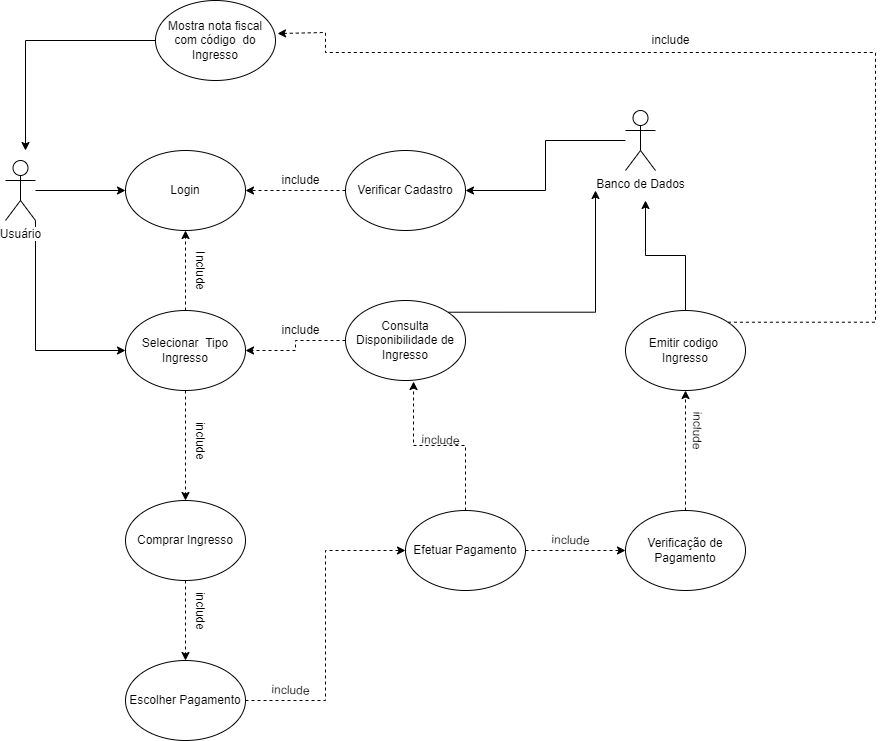

The diagram above was exported from draw.io. Its source (the exported page's mxGraphModel, read from the mxfile embedded in the PNG):
<mxGraphModel dx="1381" dy="1925" grid="1" gridSize="10" guides="1" tooltips="1" connect="1" arrows="1" fold="1" page="1" pageScale="1" pageWidth="827" pageHeight="1169" math="0" shadow="0">
  <root>
    <mxCell id="0" />
    <mxCell id="1" parent="0" />
    <mxCell id="F_QL4Z9XkIRvThwvrkWw-3" style="edgeStyle=orthogonalEdgeStyle;rounded=0;orthogonalLoop=1;jettySize=auto;html=1;entryX=0;entryY=0.5;entryDx=0;entryDy=0;" edge="1" parent="1" source="F_QL4Z9XkIRvThwvrkWw-1" target="F_QL4Z9XkIRvThwvrkWw-2">
      <mxGeometry relative="1" as="geometry" />
    </mxCell>
    <mxCell id="F_QL4Z9XkIRvThwvrkWw-9" style="edgeStyle=orthogonalEdgeStyle;rounded=0;orthogonalLoop=1;jettySize=auto;html=1;entryX=0;entryY=0.5;entryDx=0;entryDy=0;exitX=1;exitY=1;exitDx=0;exitDy=0;exitPerimeter=0;" edge="1" parent="1" source="F_QL4Z9XkIRvThwvrkWw-1" target="F_QL4Z9XkIRvThwvrkWw-7">
      <mxGeometry relative="1" as="geometry" />
    </mxCell>
    <mxCell id="F_QL4Z9XkIRvThwvrkWw-1" value="Usuário&lt;br&gt;" style="shape=umlActor;verticalLabelPosition=bottom;labelBackgroundColor=#ffffff;verticalAlign=top;html=1;" vertex="1" parent="1">
      <mxGeometry x="110" y="110" width="30" height="60" as="geometry" />
    </mxCell>
    <mxCell id="F_QL4Z9XkIRvThwvrkWw-2" value="Login" style="ellipse;whiteSpace=wrap;html=1;" vertex="1" parent="1">
      <mxGeometry x="230" y="100" width="120" height="80" as="geometry" />
    </mxCell>
    <mxCell id="F_QL4Z9XkIRvThwvrkWw-8" style="edgeStyle=orthogonalEdgeStyle;rounded=0;orthogonalLoop=1;jettySize=auto;html=1;exitX=0;exitY=0.5;exitDx=0;exitDy=0;entryX=1;entryY=0.5;entryDx=0;entryDy=0;dashed=1;" edge="1" parent="1" source="F_QL4Z9XkIRvThwvrkWw-4" target="F_QL4Z9XkIRvThwvrkWw-2">
      <mxGeometry relative="1" as="geometry" />
    </mxCell>
    <mxCell id="F_QL4Z9XkIRvThwvrkWw-4" value="Verificar Cadastro" style="ellipse;whiteSpace=wrap;html=1;" vertex="1" parent="1">
      <mxGeometry x="450" y="100" width="120" height="80" as="geometry" />
    </mxCell>
    <mxCell id="F_QL4Z9XkIRvThwvrkWw-6" value="include" style="text;html=1;align=center;verticalAlign=middle;resizable=0;points=[];autosize=1;" vertex="1" parent="1">
      <mxGeometry x="380" y="120" width="50" height="20" as="geometry" />
    </mxCell>
    <mxCell id="F_QL4Z9XkIRvThwvrkWw-12" style="edgeStyle=orthogonalEdgeStyle;rounded=0;orthogonalLoop=1;jettySize=auto;html=1;exitX=0.5;exitY=0;exitDx=0;exitDy=0;entryX=0.5;entryY=1;entryDx=0;entryDy=0;dashed=1;" edge="1" parent="1" source="F_QL4Z9XkIRvThwvrkWw-7" target="F_QL4Z9XkIRvThwvrkWw-2">
      <mxGeometry relative="1" as="geometry" />
    </mxCell>
    <mxCell id="F_QL4Z9XkIRvThwvrkWw-16" style="edgeStyle=orthogonalEdgeStyle;rounded=0;orthogonalLoop=1;jettySize=auto;html=1;exitX=0.5;exitY=1;exitDx=0;exitDy=0;entryX=0.5;entryY=0;entryDx=0;entryDy=0;dashed=1;" edge="1" parent="1" source="F_QL4Z9XkIRvThwvrkWw-7" target="F_QL4Z9XkIRvThwvrkWw-15">
      <mxGeometry relative="1" as="geometry" />
    </mxCell>
    <mxCell id="F_QL4Z9XkIRvThwvrkWw-7" value="Selecionar&amp;nbsp; Tipo Ingresso" style="ellipse;whiteSpace=wrap;html=1;" vertex="1" parent="1">
      <mxGeometry x="230" y="260" width="120" height="80" as="geometry" />
    </mxCell>
    <mxCell id="F_QL4Z9XkIRvThwvrkWw-11" style="edgeStyle=orthogonalEdgeStyle;rounded=0;orthogonalLoop=1;jettySize=auto;html=1;entryX=1;entryY=0.5;entryDx=0;entryDy=0;dashed=1;" edge="1" parent="1" source="F_QL4Z9XkIRvThwvrkWw-10" target="F_QL4Z9XkIRvThwvrkWw-7">
      <mxGeometry relative="1" as="geometry" />
    </mxCell>
    <mxCell id="F_QL4Z9XkIRvThwvrkWw-39" style="edgeStyle=orthogonalEdgeStyle;rounded=0;orthogonalLoop=1;jettySize=auto;html=1;exitX=1;exitY=0;exitDx=0;exitDy=0;" edge="1" parent="1" source="F_QL4Z9XkIRvThwvrkWw-10">
      <mxGeometry relative="1" as="geometry">
        <mxPoint x="700" y="140" as="targetPoint" />
      </mxGeometry>
    </mxCell>
    <mxCell id="F_QL4Z9XkIRvThwvrkWw-10" value="Consulta Disponibilidade de Ingresso" style="ellipse;whiteSpace=wrap;html=1;" vertex="1" parent="1">
      <mxGeometry x="450" y="250" width="120" height="80" as="geometry" />
    </mxCell>
    <mxCell id="F_QL4Z9XkIRvThwvrkWw-13" value="include" style="text;html=1;align=center;verticalAlign=middle;resizable=0;points=[];autosize=1;" vertex="1" parent="1">
      <mxGeometry x="380" y="270" width="50" height="20" as="geometry" />
    </mxCell>
    <mxCell id="F_QL4Z9XkIRvThwvrkWw-14" value="Include" style="text;html=1;align=center;verticalAlign=middle;resizable=0;points=[];autosize=1;rotation=90;" vertex="1" parent="1">
      <mxGeometry x="280" y="210" width="50" height="20" as="geometry" />
    </mxCell>
    <mxCell id="F_QL4Z9XkIRvThwvrkWw-23" style="edgeStyle=orthogonalEdgeStyle;rounded=0;orthogonalLoop=1;jettySize=auto;html=1;exitX=0.5;exitY=1;exitDx=0;exitDy=0;entryX=0.5;entryY=0;entryDx=0;entryDy=0;dashed=1;" edge="1" parent="1" source="F_QL4Z9XkIRvThwvrkWw-15" target="F_QL4Z9XkIRvThwvrkWw-20">
      <mxGeometry relative="1" as="geometry" />
    </mxCell>
    <mxCell id="F_QL4Z9XkIRvThwvrkWw-15" value="Comprar Ingresso" style="ellipse;whiteSpace=wrap;html=1;" vertex="1" parent="1">
      <mxGeometry x="230" y="450" width="120" height="80" as="geometry" />
    </mxCell>
    <mxCell id="F_QL4Z9XkIRvThwvrkWw-26" style="edgeStyle=orthogonalEdgeStyle;rounded=0;orthogonalLoop=1;jettySize=auto;html=1;entryX=0.567;entryY=1.013;entryDx=0;entryDy=0;entryPerimeter=0;dashed=1;" edge="1" parent="1" source="F_QL4Z9XkIRvThwvrkWw-17" target="F_QL4Z9XkIRvThwvrkWw-10">
      <mxGeometry relative="1" as="geometry" />
    </mxCell>
    <mxCell id="F_QL4Z9XkIRvThwvrkWw-30" style="edgeStyle=orthogonalEdgeStyle;rounded=0;orthogonalLoop=1;jettySize=auto;html=1;exitX=1;exitY=0.5;exitDx=0;exitDy=0;dashed=1;" edge="1" parent="1" source="F_QL4Z9XkIRvThwvrkWw-17" target="F_QL4Z9XkIRvThwvrkWw-29">
      <mxGeometry relative="1" as="geometry" />
    </mxCell>
    <mxCell id="F_QL4Z9XkIRvThwvrkWw-17" value="Efetuar Pagamento" style="ellipse;whiteSpace=wrap;html=1;" vertex="1" parent="1">
      <mxGeometry x="510" y="460" width="120" height="80" as="geometry" />
    </mxCell>
    <mxCell id="F_QL4Z9XkIRvThwvrkWw-19" value="include" style="text;html=1;align=center;verticalAlign=middle;resizable=0;points=[];autosize=1;rotation=90;" vertex="1" parent="1">
      <mxGeometry x="280" y="550" width="50" height="20" as="geometry" />
    </mxCell>
    <mxCell id="F_QL4Z9XkIRvThwvrkWw-24" style="edgeStyle=orthogonalEdgeStyle;rounded=0;orthogonalLoop=1;jettySize=auto;html=1;exitX=1;exitY=0.5;exitDx=0;exitDy=0;entryX=0;entryY=0.5;entryDx=0;entryDy=0;dashed=1;" edge="1" parent="1" source="F_QL4Z9XkIRvThwvrkWw-20" target="F_QL4Z9XkIRvThwvrkWw-17">
      <mxGeometry relative="1" as="geometry" />
    </mxCell>
    <mxCell id="F_QL4Z9XkIRvThwvrkWw-20" value="Escolher Pagamento" style="ellipse;whiteSpace=wrap;html=1;" vertex="1" parent="1">
      <mxGeometry x="230" y="610" width="120" height="80" as="geometry" />
    </mxCell>
    <mxCell id="F_QL4Z9XkIRvThwvrkWw-25" value="include" style="text;html=1;align=center;verticalAlign=middle;resizable=0;points=[];autosize=1;rotation=2;" vertex="1" parent="1">
      <mxGeometry x="370" y="630" width="50" height="20" as="geometry" />
    </mxCell>
    <mxCell id="F_QL4Z9XkIRvThwvrkWw-27" value="include" style="text;html=1;align=center;verticalAlign=middle;resizable=0;points=[];autosize=1;rotation=90;" vertex="1" parent="1">
      <mxGeometry x="280" y="380" width="50" height="20" as="geometry" />
    </mxCell>
    <mxCell id="F_QL4Z9XkIRvThwvrkWw-28" value="include" style="text;html=1;align=center;verticalAlign=middle;resizable=0;points=[];autosize=1;rotation=2;" vertex="1" parent="1">
      <mxGeometry x="520" y="380" width="50" height="20" as="geometry" />
    </mxCell>
    <mxCell id="F_QL4Z9XkIRvThwvrkWw-35" style="edgeStyle=orthogonalEdgeStyle;rounded=0;orthogonalLoop=1;jettySize=auto;html=1;dashed=1;" edge="1" parent="1" source="F_QL4Z9XkIRvThwvrkWw-29" target="F_QL4Z9XkIRvThwvrkWw-32">
      <mxGeometry relative="1" as="geometry" />
    </mxCell>
    <mxCell id="F_QL4Z9XkIRvThwvrkWw-29" value="Verificação de Pagamento" style="ellipse;whiteSpace=wrap;html=1;" vertex="1" parent="1">
      <mxGeometry x="730" y="460" width="120" height="80" as="geometry" />
    </mxCell>
    <mxCell id="F_QL4Z9XkIRvThwvrkWw-31" value="include" style="text;html=1;align=center;verticalAlign=middle;resizable=0;points=[];autosize=1;rotation=2;" vertex="1" parent="1">
      <mxGeometry x="650" y="480" width="50" height="20" as="geometry" />
    </mxCell>
    <mxCell id="F_QL4Z9XkIRvThwvrkWw-41" style="edgeStyle=orthogonalEdgeStyle;rounded=0;orthogonalLoop=1;jettySize=auto;html=1;exitX=0.5;exitY=0;exitDx=0;exitDy=0;" edge="1" parent="1" source="F_QL4Z9XkIRvThwvrkWw-32">
      <mxGeometry relative="1" as="geometry">
        <mxPoint x="750" y="150" as="targetPoint" />
      </mxGeometry>
    </mxCell>
    <mxCell id="F_QL4Z9XkIRvThwvrkWw-43" style="edgeStyle=orthogonalEdgeStyle;rounded=0;orthogonalLoop=1;jettySize=auto;html=1;exitX=1;exitY=0;exitDx=0;exitDy=0;entryX=1.017;entryY=0.413;entryDx=0;entryDy=0;entryPerimeter=0;dashed=1;" edge="1" parent="1" source="F_QL4Z9XkIRvThwvrkWw-32" target="F_QL4Z9XkIRvThwvrkWw-42">
      <mxGeometry relative="1" as="geometry">
        <Array as="points">
          <mxPoint x="980" y="272" />
          <mxPoint x="980" y="2" />
          <mxPoint x="430" y="2" />
          <mxPoint x="430" y="-18" />
        </Array>
      </mxGeometry>
    </mxCell>
    <mxCell id="F_QL4Z9XkIRvThwvrkWw-32" value="Emitir codigo&amp;nbsp; Ingresso" style="ellipse;whiteSpace=wrap;html=1;" vertex="1" parent="1">
      <mxGeometry x="730" y="260" width="120" height="80" as="geometry" />
    </mxCell>
    <mxCell id="F_QL4Z9XkIRvThwvrkWw-36" value="include" style="text;html=1;align=center;verticalAlign=middle;resizable=0;points=[];autosize=1;rotation=91;" vertex="1" parent="1">
      <mxGeometry x="777" y="370" width="50" height="20" as="geometry" />
    </mxCell>
    <mxCell id="F_QL4Z9XkIRvThwvrkWw-38" style="edgeStyle=orthogonalEdgeStyle;rounded=0;orthogonalLoop=1;jettySize=auto;html=1;entryX=1;entryY=0.5;entryDx=0;entryDy=0;" edge="1" parent="1" source="F_QL4Z9XkIRvThwvrkWw-37" target="F_QL4Z9XkIRvThwvrkWw-4">
      <mxGeometry relative="1" as="geometry" />
    </mxCell>
    <mxCell id="F_QL4Z9XkIRvThwvrkWw-37" value="Banco de Dados" style="shape=umlActor;verticalLabelPosition=bottom;verticalAlign=top;html=1;outlineConnect=0;" vertex="1" parent="1">
      <mxGeometry x="730" y="60" width="30" height="60" as="geometry" />
    </mxCell>
    <mxCell id="F_QL4Z9XkIRvThwvrkWw-45" style="edgeStyle=orthogonalEdgeStyle;rounded=0;orthogonalLoop=1;jettySize=auto;html=1;exitX=0;exitY=0.5;exitDx=0;exitDy=0;" edge="1" parent="1" source="F_QL4Z9XkIRvThwvrkWw-42">
      <mxGeometry relative="1" as="geometry">
        <mxPoint x="130" y="100" as="targetPoint" />
      </mxGeometry>
    </mxCell>
    <mxCell id="F_QL4Z9XkIRvThwvrkWw-42" value="Mostra nota fiscal com código&amp;nbsp; do Ingresso" style="ellipse;whiteSpace=wrap;html=1;" vertex="1" parent="1">
      <mxGeometry x="260" y="-50" width="120" height="80" as="geometry" />
    </mxCell>
    <mxCell id="F_QL4Z9XkIRvThwvrkWw-44" value="include" style="text;html=1;align=center;verticalAlign=middle;resizable=0;points=[];autosize=1;" vertex="1" parent="1">
      <mxGeometry x="750" y="-20" width="50" height="20" as="geometry" />
    </mxCell>
  </root>
</mxGraphModel>